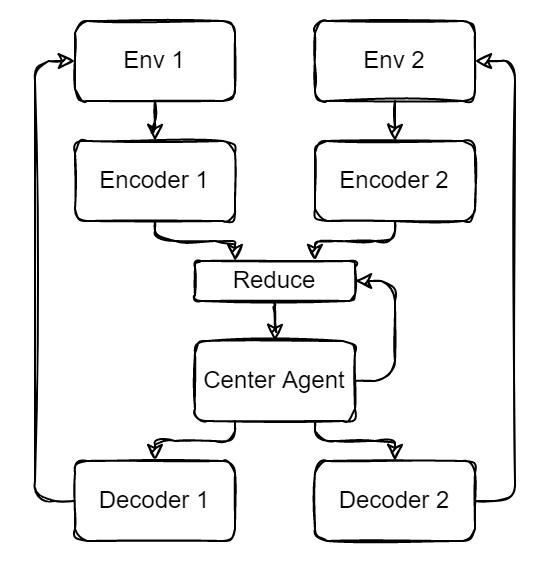

The diagram above was exported from draw.io. Its source (the exported page's mxGraphModel, read from the mxfile embedded in the PNG):
<mxGraphModel dx="1038" dy="587" grid="1" gridSize="10" guides="1" tooltips="1" connect="1" arrows="1" fold="1" page="1" pageScale="1" pageWidth="850" pageHeight="1100" math="0" shadow="0">
  <root>
    <mxCell id="0" />
    <mxCell id="1" parent="0" />
    <mxCell id="2" style="edgeStyle=orthogonalEdgeStyle;rounded=1;sketch=1;orthogonalLoop=1;jettySize=auto;html=1;exitX=0.5;exitY=1;exitDx=0;exitDy=0;" edge="1" source="3" target="19" parent="1">
      <mxGeometry relative="1" as="geometry" />
    </mxCell>
    <mxCell id="3" value="Env 1" style="rounded=1;whiteSpace=wrap;html=1;sketch=1;" vertex="1" parent="1">
      <mxGeometry x="80" y="300" width="80" height="40" as="geometry" />
    </mxCell>
    <mxCell id="4" style="edgeStyle=orthogonalEdgeStyle;rounded=1;sketch=1;orthogonalLoop=1;jettySize=auto;html=1;exitX=0.25;exitY=1;exitDx=0;exitDy=0;" edge="1" source="6" target="11" parent="1">
      <mxGeometry relative="1" as="geometry">
        <Array as="points">
          <mxPoint x="160" y="510" />
          <mxPoint x="120" y="510" />
        </Array>
      </mxGeometry>
    </mxCell>
    <mxCell id="5" style="edgeStyle=orthogonalEdgeStyle;rounded=1;sketch=1;orthogonalLoop=1;jettySize=auto;html=1;exitX=0.75;exitY=1;exitDx=0;exitDy=0;entryX=0.5;entryY=0;entryDx=0;entryDy=0;" edge="1" source="6" target="13" parent="1">
      <mxGeometry relative="1" as="geometry">
        <Array as="points">
          <mxPoint x="200" y="510" />
          <mxPoint x="240" y="510" />
        </Array>
      </mxGeometry>
    </mxCell>
    <mxCell id="6" value="Center Agent" style="rounded=1;whiteSpace=wrap;html=1;sketch=1;" vertex="1" parent="1">
      <mxGeometry x="140" y="460" width="80" height="40" as="geometry" />
    </mxCell>
    <mxCell id="7" style="edgeStyle=orthogonalEdgeStyle;rounded=1;sketch=1;orthogonalLoop=1;jettySize=auto;html=1;exitX=1;exitY=0.5;exitDx=0;exitDy=0;entryX=1;entryY=0.5;entryDx=0;entryDy=0;" edge="1" source="6" target="17" parent="1">
      <mxGeometry relative="1" as="geometry">
        <Array as="points">
          <mxPoint x="240" y="480" />
          <mxPoint x="240" y="430" />
        </Array>
      </mxGeometry>
    </mxCell>
    <mxCell id="8" style="edgeStyle=orthogonalEdgeStyle;rounded=1;sketch=1;orthogonalLoop=1;jettySize=auto;html=1;exitX=0.5;exitY=1;exitDx=0;exitDy=0;entryX=0.5;entryY=0;entryDx=0;entryDy=0;" edge="1" source="9" target="15" parent="1">
      <mxGeometry relative="1" as="geometry" />
    </mxCell>
    <mxCell id="9" value="Env 2" style="rounded=1;whiteSpace=wrap;html=1;sketch=1;" vertex="1" parent="1">
      <mxGeometry x="200" y="300" width="80" height="40" as="geometry" />
    </mxCell>
    <mxCell id="10" style="edgeStyle=orthogonalEdgeStyle;rounded=1;sketch=1;orthogonalLoop=1;jettySize=auto;html=1;exitX=0;exitY=0.5;exitDx=0;exitDy=0;entryX=0;entryY=0.5;entryDx=0;entryDy=0;" edge="1" source="11" target="3" parent="1">
      <mxGeometry relative="1" as="geometry" />
    </mxCell>
    <mxCell id="11" value="Decoder 1" style="rounded=1;whiteSpace=wrap;html=1;sketch=1;" vertex="1" parent="1">
      <mxGeometry x="80" y="520" width="80" height="40" as="geometry" />
    </mxCell>
    <mxCell id="12" style="edgeStyle=orthogonalEdgeStyle;rounded=1;sketch=1;orthogonalLoop=1;jettySize=auto;html=1;exitX=1;exitY=0.5;exitDx=0;exitDy=0;entryX=1;entryY=0.5;entryDx=0;entryDy=0;" edge="1" source="13" target="9" parent="1">
      <mxGeometry relative="1" as="geometry" />
    </mxCell>
    <mxCell id="13" value="Decoder 2" style="rounded=1;whiteSpace=wrap;html=1;sketch=1;" vertex="1" parent="1">
      <mxGeometry x="200" y="520" width="80" height="40" as="geometry" />
    </mxCell>
    <mxCell id="14" style="edgeStyle=orthogonalEdgeStyle;rounded=1;sketch=1;orthogonalLoop=1;jettySize=auto;html=1;exitX=0.5;exitY=1;exitDx=0;exitDy=0;entryX=0.75;entryY=0;entryDx=0;entryDy=0;" edge="1" source="15" target="17" parent="1">
      <mxGeometry relative="1" as="geometry">
        <Array as="points">
          <mxPoint x="240" y="410" />
          <mxPoint x="200" y="410" />
        </Array>
      </mxGeometry>
    </mxCell>
    <mxCell id="15" value="Encoder 2" style="rounded=1;whiteSpace=wrap;html=1;sketch=1;" vertex="1" parent="1">
      <mxGeometry x="200" y="360" width="80" height="40" as="geometry" />
    </mxCell>
    <mxCell id="16" style="edgeStyle=orthogonalEdgeStyle;rounded=1;sketch=1;orthogonalLoop=1;jettySize=auto;html=1;exitX=0.5;exitY=1;exitDx=0;exitDy=0;" edge="1" source="17" target="6" parent="1">
      <mxGeometry relative="1" as="geometry" />
    </mxCell>
    <mxCell id="17" value="Reduce" style="rounded=1;whiteSpace=wrap;html=1;sketch=1;" vertex="1" parent="1">
      <mxGeometry x="140" y="420" width="80" height="20" as="geometry" />
    </mxCell>
    <mxCell id="18" style="edgeStyle=orthogonalEdgeStyle;rounded=1;sketch=1;orthogonalLoop=1;jettySize=auto;html=1;exitX=0.5;exitY=1;exitDx=0;exitDy=0;entryX=0.25;entryY=0;entryDx=0;entryDy=0;" edge="1" source="19" target="17" parent="1">
      <mxGeometry relative="1" as="geometry">
        <Array as="points">
          <mxPoint x="120" y="410" />
          <mxPoint x="160" y="410" />
        </Array>
      </mxGeometry>
    </mxCell>
    <mxCell id="19" value="Encoder 1" style="rounded=1;whiteSpace=wrap;html=1;sketch=1;" vertex="1" parent="1">
      <mxGeometry x="80" y="360" width="80" height="40" as="geometry" />
    </mxCell>
  </root>
</mxGraphModel>